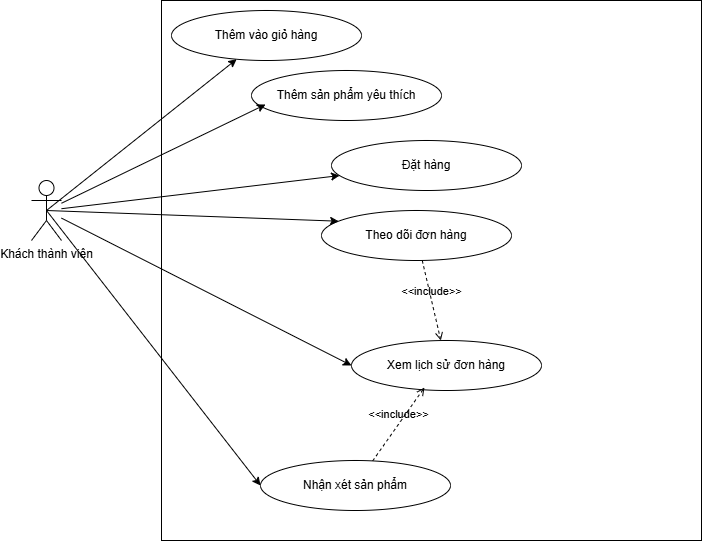

The diagram above was exported from draw.io. Its source (the exported page's mxGraphModel, read from the mxfile embedded in the PNG):
<mxGraphModel dx="1400" dy="707" grid="1" gridSize="10" guides="1" tooltips="1" connect="1" arrows="1" fold="1" page="1" pageScale="1" pageWidth="827" pageHeight="1169" math="0" shadow="0">
  <root>
    <mxCell id="0" />
    <mxCell id="1" parent="0" />
    <mxCell id="gmUr02ekBd0Z2KZekQAs-2" value="Khách thành viên" style="shape=umlActor;verticalLabelPosition=bottom;verticalAlign=top;html=1;outlineConnect=0;" parent="1" vertex="1">
      <mxGeometry x="90" y="240" width="30" height="60" as="geometry" />
    </mxCell>
    <mxCell id="gmUr02ekBd0Z2KZekQAs-5" value="" style="whiteSpace=wrap;html=1;aspect=fixed;" parent="1" vertex="1">
      <mxGeometry x="220" y="60" width="540" height="540" as="geometry" />
    </mxCell>
    <mxCell id="gmUr02ekBd0Z2KZekQAs-6" value="Thêm vào giỏ hàng" style="ellipse;whiteSpace=wrap;html=1;" parent="1" vertex="1">
      <mxGeometry x="230" y="70" width="190" height="50" as="geometry" />
    </mxCell>
    <mxCell id="gmUr02ekBd0Z2KZekQAs-7" value="Thêm sản phẩm yêu thích" style="ellipse;whiteSpace=wrap;html=1;" parent="1" vertex="1">
      <mxGeometry x="310" y="130" width="190" height="50" as="geometry" />
    </mxCell>
    <mxCell id="gmUr02ekBd0Z2KZekQAs-8" value="Đặt hàng" style="ellipse;whiteSpace=wrap;html=1;" parent="1" vertex="1">
      <mxGeometry x="390" y="200" width="190" height="50" as="geometry" />
    </mxCell>
    <mxCell id="gmUr02ekBd0Z2KZekQAs-9" value="Theo dõi đơn hàng" style="ellipse;whiteSpace=wrap;html=1;" parent="1" vertex="1">
      <mxGeometry x="380" y="270" width="190" height="50" as="geometry" />
    </mxCell>
    <mxCell id="gmUr02ekBd0Z2KZekQAs-10" value="Xem lịch sử đơn hàng" style="ellipse;whiteSpace=wrap;html=1;" parent="1" vertex="1">
      <mxGeometry x="410" y="400" width="190" height="50" as="geometry" />
    </mxCell>
    <mxCell id="gmUr02ekBd0Z2KZekQAs-11" value="Nhận xét sản phẩm" style="ellipse;whiteSpace=wrap;html=1;" parent="1" vertex="1">
      <mxGeometry x="319" y="520" width="190" height="50" as="geometry" />
    </mxCell>
    <mxCell id="gmUr02ekBd0Z2KZekQAs-13" value="" style="endArrow=classic;html=1;rounded=0;exitX=0.5;exitY=0.5;exitDx=0;exitDy=0;exitPerimeter=0;" parent="1" source="gmUr02ekBd0Z2KZekQAs-2" target="gmUr02ekBd0Z2KZekQAs-6" edge="1">
      <mxGeometry width="50" height="50" relative="1" as="geometry">
        <mxPoint x="135" y="190" as="sourcePoint" />
        <mxPoint x="-50" y="240" as="targetPoint" />
      </mxGeometry>
    </mxCell>
    <mxCell id="gmUr02ekBd0Z2KZekQAs-14" value="" style="endArrow=classic;html=1;rounded=0;entryX=0.074;entryY=0.68;entryDx=0;entryDy=0;entryPerimeter=0;" parent="1" source="gmUr02ekBd0Z2KZekQAs-2" target="gmUr02ekBd0Z2KZekQAs-7" edge="1">
      <mxGeometry width="50" height="50" relative="1" as="geometry">
        <mxPoint x="140" y="190" as="sourcePoint" />
        <mxPoint x="180" y="160" as="targetPoint" />
      </mxGeometry>
    </mxCell>
    <mxCell id="gmUr02ekBd0Z2KZekQAs-15" value="" style="endArrow=classic;html=1;rounded=0;" parent="1" source="gmUr02ekBd0Z2KZekQAs-2" target="gmUr02ekBd0Z2KZekQAs-8" edge="1">
      <mxGeometry width="50" height="50" relative="1" as="geometry">
        <mxPoint x="200" y="320" as="sourcePoint" />
        <mxPoint x="250" y="270" as="targetPoint" />
      </mxGeometry>
    </mxCell>
    <mxCell id="gmUr02ekBd0Z2KZekQAs-17" value="" style="endArrow=classic;html=1;rounded=0;entryX=0;entryY=0.5;entryDx=0;entryDy=0;" parent="1" source="gmUr02ekBd0Z2KZekQAs-2" target="gmUr02ekBd0Z2KZekQAs-10" edge="1">
      <mxGeometry width="50" height="50" relative="1" as="geometry">
        <mxPoint x="130" y="460" as="sourcePoint" />
        <mxPoint x="180" y="410" as="targetPoint" />
      </mxGeometry>
    </mxCell>
    <mxCell id="gmUr02ekBd0Z2KZekQAs-19" value="&amp;lt;&amp;lt;include&amp;gt;&amp;gt;" style="html=1;verticalAlign=bottom;labelBackgroundColor=none;endArrow=open;endFill=0;dashed=1;rounded=0;" parent="1" source="gmUr02ekBd0Z2KZekQAs-9" target="gmUr02ekBd0Z2KZekQAs-10" edge="1">
      <mxGeometry width="160" relative="1" as="geometry">
        <mxPoint x="470" y="370" as="sourcePoint" />
        <mxPoint x="630" y="370" as="targetPoint" />
      </mxGeometry>
    </mxCell>
    <mxCell id="gmUr02ekBd0Z2KZekQAs-22" value="&amp;lt;&amp;lt;include&amp;gt;&amp;gt;" style="html=1;verticalAlign=bottom;labelBackgroundColor=none;endArrow=open;endFill=0;dashed=1;rounded=0;entryX=0.384;entryY=0.94;entryDx=0;entryDy=0;entryPerimeter=0;" parent="1" source="gmUr02ekBd0Z2KZekQAs-11" target="gmUr02ekBd0Z2KZekQAs-10" edge="1">
      <mxGeometry width="160" relative="1" as="geometry">
        <mxPoint x="562" y="350" as="sourcePoint" />
        <mxPoint x="528" y="410" as="targetPoint" />
      </mxGeometry>
    </mxCell>
    <mxCell id="bcznkbEnVmWw8wMBXVsR-1" value="" style="endArrow=classic;html=1;rounded=0;entryX=0.09;entryY=0.214;entryDx=0;entryDy=0;entryPerimeter=0;exitX=0.5;exitY=0.5;exitDx=0;exitDy=0;exitPerimeter=0;" parent="1" source="gmUr02ekBd0Z2KZekQAs-2" target="gmUr02ekBd0Z2KZekQAs-9" edge="1">
      <mxGeometry width="50" height="50" relative="1" as="geometry">
        <mxPoint x="30" y="450" as="sourcePoint" />
        <mxPoint x="80" y="400" as="targetPoint" />
      </mxGeometry>
    </mxCell>
    <mxCell id="bcznkbEnVmWw8wMBXVsR-2" value="" style="endArrow=classic;html=1;rounded=0;exitX=0.5;exitY=0.5;exitDx=0;exitDy=0;exitPerimeter=0;entryX=0;entryY=0.5;entryDx=0;entryDy=0;" parent="1" source="gmUr02ekBd0Z2KZekQAs-2" target="gmUr02ekBd0Z2KZekQAs-11" edge="1">
      <mxGeometry width="50" height="50" relative="1" as="geometry">
        <mxPoint x="440" y="400" as="sourcePoint" />
        <mxPoint x="490" y="350" as="targetPoint" />
      </mxGeometry>
    </mxCell>
  </root>
</mxGraphModel>